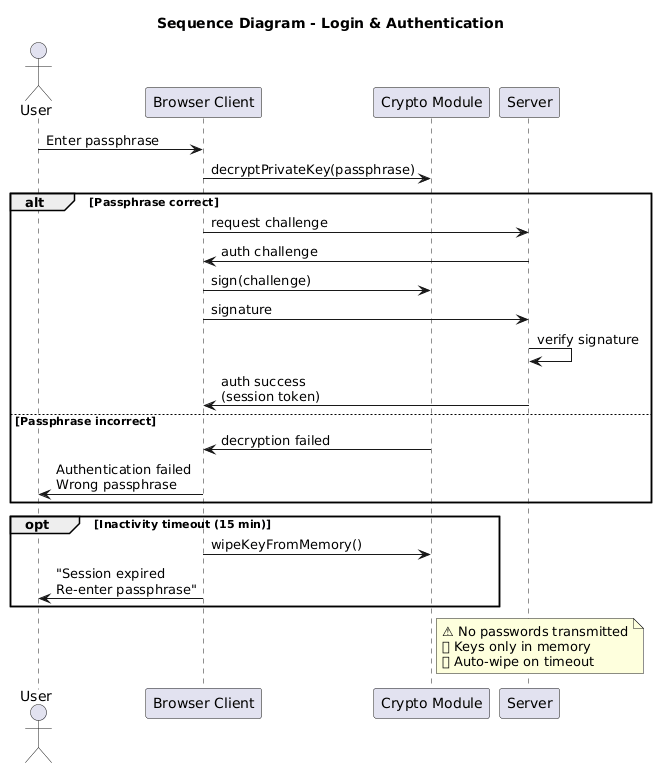

The diagram above was rendered by PlantUML. Its source (embedded in the PNG):
@startuml
title Sequence Diagram - Login & Authentication

actor User
participant "Browser Client" as Client
participant "Crypto Module" as Crypto
participant "Server" as Server

User -> Client : Enter passphrase
Client -> Crypto : decryptPrivateKey(passphrase)

alt Passphrase correct
  Client -> Server : request challenge
  Server -> Client : auth challenge
  Client -> Crypto : sign(challenge)
  Client -> Server : signature
  Server -> Server : verify signature
  Server -> Client : auth success\n(session token)
else Passphrase incorrect
  Crypto -> Client : decryption failed
  Client -> User : Authentication failed\nWrong passphrase
end

opt Inactivity timeout (15 min)
  Client -> Crypto : wipeKeyFromMemory()
  Client -> User : "Session expired\nRe-enter passphrase"
end

note right of Crypto
⚠ No passwords transmitted
🔒 Keys only in memory
🔄 Auto-wipe on timeout
end note
@enduml